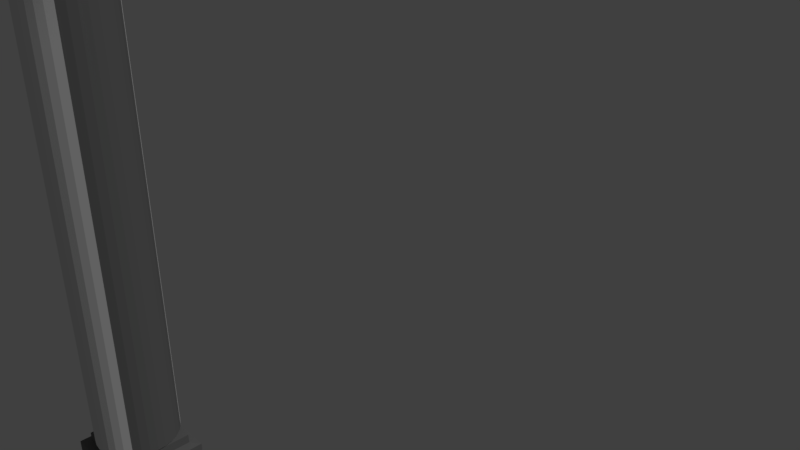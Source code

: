 # Source: dragonslayer.blend  (saved by Blender 2.79.0; exported with 4.5.12 LTS)
import bpy
from mathutils import Matrix  # noqa: F401  (used for matrix-valued properties, if any)

bpy.ops.wm.read_factory_settings(use_empty=True)
scene = bpy.context.scene
scene.name = 'Scene'

# ---- collections
col_collection_1 = bpy.data.collections.new('Collection 1'); scene.collection.children.link(col_collection_1)

# ---- materials (node trees are filled in below, after node groups)
mat_innerblade = bpy.data.materials.new('InnerBlade')
mat_innerblade.alpha_threshold = 0.0
mat_innerblade.diffuse_color = (0.1679, 0.1679, 0.1679, 1.0)
mat_innerblade.roughness = 0.5
mat_innerblade.specular_intensity = 0.9375
mat_outerblade = bpy.data.materials.new('OuterBlade')
mat_outerblade.alpha_threshold = 0.0
mat_outerblade.roughness = 0.5

# ---- material node trees

# ---- world
world_world = bpy.data.worlds.new('World'); scene.world = world_world
world_world.color = (0.05088, 0.05088, 0.05088)
world_world.use_sun_shadow = False
world_world.sun_shadow_jitter_overblur = 0.0
world_world.cycles.sampling_method = 'MANUAL'

# ---- cameras
cam_camera = bpy.data.cameras.new('Camera')
cam_camera.clip_end = 100.0
cam_camera.lens = 35.0
cam_camera.sensor_width = 32.0
cam_camera.sensor_height = 18.0
cam_camera.ortho_scale = 7.314
cam_camera.dof.focus_distance = 0.0

# ---- lights
light_lamp = bpy.data.lights.new('Lamp', 'SUN')
light_lamp.transmission_factor = 0.0
light_lamp.cutoff_distance = 30.0
light_lamp.angle = 0.1993
light_lamp.energy = 1.0
light_lamp.shadow_buffer_clip_start = 1.001
light_lamp.shadow_soft_size = 0.1
light_lamp.shadow_cascade_max_distance = 1000.0

# ---- meshes
me_cube_001 = bpy.data.meshes.new('Cube.001')
me_cube_001.from_pydata([(-1.0, -0.5839, 70.1), (-1.0, -0.6653, 70.1), (1.0, -0.5839, 70.1), (1.0, -0.6653, 70.1), (0.02227, -0.5839, 76.0), (0.02227, -0.6653, 76.0), (0.07279, -0.6314, 28.03), (-0.1715, -0.6314, 27.91), (-0.4064, -0.6314, 27.57), (-0.6229, -0.6314, 27.02), (-0.8126, -0.6314, 26.28), (-0.9684, -0.6314, 25.38), (-1.084, -0.6314, 24.35), (-1.155, -0.6314, 23.23), (-1.179, -0.6314, 22.07), (-1.155, -0.6314, 20.91), (1.301, -0.6314, 20.91), (1.325, -0.6314, 22.07), (1.301, -0.6314, 23.23), (1.23, -0.6314, 24.35), (1.114, -0.6314, 25.38), (0.9582, -0.6314, 26.28), (0.7685, -0.6314, 27.02), (0.552, -0.6314, 27.57), (0.3171, -0.6314, 27.91), (-1.0, -0.6246, 20.94), (-1.0, -0.6653, 70.1), (-1.0, -0.5839, 70.1), (1.0, -0.6246, 20.94), (1.0, -0.6653, 70.1), (1.0, -0.5839, 70.1), (0.02227, -0.6653, 76.0), (0.02227, -0.5839, 76.0), (0.02227, -0.6246, 20.94), (-1.584, -0.6246, 75.36), (-1.677, -0.6246, 20.94), (0.02869, -0.6246, 84.47), (1.583, -0.6246, 75.33), (1.675, -0.6246, 20.94), (0.07279, -0.6177, 28.03), (-0.1715, -0.6177, 27.91), (-0.4064, -0.6177, 27.57), (-0.6229, -0.6177, 27.02), (-0.8126, -0.6177, 26.28), (-0.9684, -0.6177, 25.38), (-1.084, -0.6177, 24.35), (-1.155, -0.6177, 23.23), (-1.179, -0.6177, 22.07), (-1.155, -0.6177, 20.91), (1.301, -0.6177, 20.91), (1.325, -0.6177, 22.07), (1.301, -0.6177, 23.23), (1.23, -0.6177, 24.35), (1.114, -0.6177, 25.38), (0.9582, -0.6177, 26.28), (0.7685, -0.6177, 27.02), (0.552, -0.6177, 27.57), (0.3171, -0.6177, 27.91), (-0.1696, -0.6519, 26.74), (0.07279, -0.6519, 26.86), (-0.4025, -0.6519, 26.41), (-0.6167, -0.6519, 25.86), (-0.8034, -0.6519, 25.13), (-0.9547, -0.6519, 24.26), (-1.063, -0.6519, 23.29), (-1.119, -0.6519, 22.42), (-1.126, -0.6519, 22.07), (-1.126, -0.6519, 22.08), (1.271, -0.6519, 22.07), (1.272, -0.6519, 22.08), (1.264, -0.6519, 22.42), (1.208, -0.6519, 23.29), (1.1, -0.6519, 24.26), (0.949, -0.6519, 25.13), (0.7623, -0.6519, 25.86), (0.5481, -0.6519, 26.41), (0.3152, -0.6519, 26.74), (-0.1703, -0.5928, 27.15), (0.07279, -0.5928, 27.27), (-0.4039, -0.5928, 26.81), (-0.6189, -0.5928, 26.27), (-0.8066, -0.5928, 25.54), (-0.9595, -0.5928, 24.65), (-1.07, -0.5928, 23.66), (-1.132, -0.5928, 22.7), (-1.145, -0.5928, 22.07), (-1.136, -0.5928, 21.67), (1.29, -0.5928, 22.07), (1.282, -0.5928, 21.67), (1.277, -0.5928, 22.7), (1.216, -0.5928, 23.66), (1.105, -0.5928, 24.65), (0.9522, -0.5928, 25.54), (0.7644, -0.5928, 26.27), (0.5495, -0.5928, 26.81), (0.3159, -0.5928, 27.15), (-0.1715, -0.6519, 27.91), (0.07279, -0.6519, 28.03), (-0.4064, -0.6519, 27.57), (-0.6229, -0.6519, 27.02), (-0.8126, -0.6519, 26.28), (-0.9684, -0.6519, 25.38), (-1.084, -0.6519, 24.35), (-1.155, -0.6519, 23.23), (-1.179, -0.6519, 22.07), (-1.155, -0.6519, 20.91), (1.325, -0.6519, 22.07), (1.301, -0.6519, 20.91), (1.301, -0.6519, 23.23), (1.23, -0.6519, 24.35), (1.114, -0.6519, 25.38), (0.9582, -0.6519, 26.28), (0.7685, -0.6519, 27.02), (0.552, -0.6519, 27.57), (0.3171, -0.6519, 27.91), (-0.1715, -0.5928, 27.91), (0.07279, -0.5928, 28.03), (-0.4064, -0.5928, 27.57), (-0.6229, -0.5928, 27.02), (-0.8126, -0.5928, 26.28), (-0.9684, -0.5928, 25.38), (-1.084, -0.5928, 24.35), (-1.155, -0.5928, 23.23), (-1.179, -0.5928, 22.07), (-1.155, -0.5928, 20.91), (1.325, -0.5928, 22.07), (1.301, -0.5928, 20.91), (1.301, -0.5928, 23.23), (1.23, -0.5928, 24.35), (1.114, -0.5928, 25.38), (0.9582, -0.5928, 26.28), (0.7685, -0.5928, 27.02), (0.552, -0.5928, 27.57), (0.3171, -0.5928, 27.91), (0.08665, -0.5558, 20.72), (0.08665, -0.5558, -6.887), (0.009867, -0.5573, 20.72), (0.009867, -0.5573, -6.887), (-0.06396, -0.5618, 20.72), (-0.06396, -0.5618, -6.887), (-0.132, -0.569, 20.72), (-0.132, -0.569, -6.887), (-0.1916, -0.5788, 20.72), (-0.1916, -0.5788, -6.887), (-0.2406, -0.5906, 20.72), (-0.2406, -0.5906, -6.887), (-0.277, -0.6042, 20.72), (-0.277, -0.6042, -6.887), (-0.2993, -0.6189, 20.72), (-0.2993, -0.6189, -6.887), (-0.3069, -0.6342, 20.72), (-0.3069, -0.6342, -6.887), (-0.2993, -0.6495, 20.72), (-0.2993, -0.6495, -6.887), (-0.277, -0.6642, 20.72), (-0.277, -0.6642, -6.887), (-0.2406, -0.6778, 20.72), (-0.2406, -0.6778, -6.887), (-0.1916, -0.6897, 20.72), (-0.1916, -0.6897, -6.887), (-0.132, -0.6994, 20.72), (-0.132, -0.6994, -6.887), (-0.06396, -0.7067, 20.72), (-0.06396, -0.7067, -6.887), (0.009867, -0.7111, 20.72), (0.009867, -0.7111, -6.887), (0.08665, -0.7126, 20.72), (0.08665, -0.7126, -6.887), (0.1634, -0.7111, 20.72), (0.1634, -0.7111, -6.887), (0.2373, -0.7067, 20.72), (0.2373, -0.7067, -6.887), (0.3053, -0.6994, 20.72), (0.3053, -0.6994, -6.887), (0.3649, -0.6897, 20.72), (0.3649, -0.6897, -6.887), (0.4139, -0.6778, 20.72), (0.4139, -0.6778, -6.887), (0.4502, -0.6642, 20.72), (0.4502, -0.6642, -6.887), (0.4726, -0.6495, 20.72), (0.4726, -0.6495, -6.887), (0.4802, -0.6342, 20.72), (0.4802, -0.6342, -6.887), (0.4726, -0.6189, 20.72), (0.4726, -0.6189, -6.887), (0.4502, -0.6042, 20.72), (0.4502, -0.6042, -6.887), (0.4139, -0.5906, 20.72), (0.4139, -0.5906, -6.887), (0.3649, -0.5788, 20.72), (0.3649, -0.5788, -6.887), (0.3053, -0.569, 20.72), (0.3053, -0.569, -6.887), (0.2373, -0.5618, 20.72), (0.2373, -0.5618, -6.887), (0.1634, -0.5573, 20.72), (0.1634, -0.5573, -6.887), (0.5495, -0.7186, -7.459), (0.5495, -0.7186, -9.899), (-0.2941, -0.5553, -7.459), (-0.2941, -0.5553, -9.899), (-0.2941, -0.7186, -7.459), (-0.2941, -0.7186, -9.899), (0.5495, -0.5553, -7.459), (0.5495, -0.5553, -9.899), (-0.2103, -0.5716, -6.948), (0.4657, -0.5716, -6.948), (-0.2103, -0.7024, -6.948), (0.4657, -0.7024, -6.948), (0.3379, -0.5963, -10.48), (-0.08248, -0.5963, -10.48), (-0.08248, -0.6777, -10.48), (0.3379, -0.6777, -10.48), (-0.2103, -0.5716, -7.387), (0.4657, -0.5716, -7.387), (-0.2103, -0.7024, -7.387), (0.4657, -0.7024, -7.387), (-0.2103, -0.5716, -6.948), (0.4657, -0.5716, -6.948), (-0.2103, -0.7024, -6.948), (0.4657, -0.7024, -6.948)], [], [(2, 4, 36, 37), (5, 3, 37, 36), (3, 28, 38, 37), (4, 2, 28, 33), (5, 1, 25, 33), (3, 5, 33, 28), (0, 4, 33, 25), (25, 1, 34, 35), (1, 5, 36, 34), (0, 25, 35, 34), (28, 2, 37, 38), (4, 0, 34, 36), (29, 37, 36, 31), (32, 36, 37, 30), (30, 37, 38, 28), (31, 33, 28, 29), (32, 33, 25, 27), (30, 28, 33, 32), (26, 25, 33, 31), (25, 35, 34, 27), (27, 34, 36, 32), (26, 34, 35, 25), (28, 38, 37, 29), (31, 36, 34, 26), (7, 6, 24, 23, 22, 21, 20, 19, 18, 17, 16, 15, 14, 13, 12, 11, 10, 9, 8), (40, 39, 57, 56, 55, 54, 53, 52, 51, 50, 49, 48, 47, 46, 45, 44, 43, 42, 41), (58, 60, 61, 62, 63, 64, 65, 66, 67, 69, 68, 70, 71, 72, 73, 74, 75, 76, 59), (21, 22, 112, 111), (13, 14, 104, 103), (6, 7, 96, 97), (15, 16, 107, 105), (22, 23, 113, 112), (14, 15, 105, 104), (7, 8, 98, 96), (23, 24, 114, 113), (16, 17, 106, 107), (8, 9, 99, 98), (24, 6, 97, 114), (17, 18, 108, 106), (9, 10, 100, 99), (18, 19, 109, 108), (10, 11, 101, 100), (19, 20, 110, 109), (11, 12, 102, 101), (20, 21, 111, 110), (12, 13, 103, 102), (77, 79, 80, 81, 82, 83, 84, 85, 86, 88, 87, 89, 90, 91, 92, 93, 94, 95, 78), (41, 42, 118, 117), (57, 39, 116, 133), (50, 51, 127, 125), (42, 43, 119, 118), (51, 52, 128, 127), (43, 44, 120, 119), (48, 49, 126, 124), (52, 53, 129, 128), (44, 45, 121, 120), (53, 54, 130, 129), (45, 46, 122, 121), (54, 55, 131, 130), (46, 47, 123, 122), (39, 40, 115, 116), (55, 56, 132, 131), (47, 48, 124, 123), (40, 41, 117, 115), (56, 57, 133, 132), (49, 50, 125, 126), (58, 59, 97, 96), (60, 58, 96, 98), (61, 60, 98, 99), (62, 61, 99, 100), (63, 62, 100, 101), (64, 63, 101, 102), (65, 64, 102, 103), (66, 65, 103, 104), (67, 66, 104, 105), (68, 69, 107, 106), (70, 68, 106, 108), (71, 70, 108, 109), (72, 71, 109, 110), (73, 72, 110, 111), (74, 73, 111, 112), (75, 74, 112, 113), (76, 75, 113, 114), (59, 76, 114, 97), (69, 67, 105, 107), (77, 78, 116, 115), (79, 77, 115, 117), (80, 79, 117, 118), (81, 80, 118, 119), (82, 81, 119, 120), (83, 82, 120, 121), (84, 83, 121, 122), (85, 84, 122, 123), (86, 85, 123, 124), (87, 88, 126, 125), (89, 87, 125, 127), (90, 89, 127, 128), (91, 90, 128, 129), (92, 91, 129, 130), (93, 92, 130, 131), (94, 93, 131, 132), (95, 94, 132, 133), (78, 95, 133, 116), (88, 86, 124, 126), (134, 135, 137, 136), (136, 137, 139, 138), (138, 139, 141, 140), (140, 141, 143, 142), (142, 143, 145, 144), (144, 145, 147, 146), (146, 147, 149, 148), (148, 149, 151, 150), (150, 151, 153, 152), (152, 153, 155, 154), (154, 155, 157, 156), (156, 157, 159, 158), (158, 159, 161, 160), (160, 161, 163, 162), (162, 163, 165, 164), (164, 165, 167, 166), (166, 167, 169, 168), (168, 169, 171, 170), (170, 171, 173, 172), (172, 173, 175, 174), (174, 175, 177, 176), (176, 177, 179, 178), (178, 179, 181, 180), (180, 181, 183, 182), (182, 183, 185, 184), (184, 185, 187, 186), (186, 187, 189, 188), (188, 189, 191, 190), (190, 191, 193, 192), (192, 193, 195, 194), (137, 135, 197, 195, 193, 191, 189, 187, 185, 183, 181, 179, 177, 175, 173, 171, 169, 167, 165, 163, 161, 159, 157, 155, 153, 151, 149, 147, 145, 143, 141, 139), (194, 195, 197, 196), (196, 197, 135, 134), (134, 136, 138, 140, 142, 144, 146, 148, 150, 152, 154, 156, 158, 160, 162, 164, 166, 168, 170, 172, 174, 176, 178, 180, 182, 184, 186, 188, 190, 192, 194, 196), (203, 202, 200, 201), (204, 200, 214, 215), (205, 199, 213, 210), (199, 198, 202, 203), (205, 204, 198, 199), (201, 200, 204, 205), (207, 206, 208, 209), (208, 206, 218, 220), (207, 209, 221, 219), (202, 198, 217, 216), (211, 210, 213, 212), (199, 203, 212, 213), (203, 201, 211, 212), (201, 205, 210, 211), (216, 217, 221, 220), (215, 214, 218, 219), (217, 215, 219, 221), (214, 216, 220, 218), (198, 204, 215, 217), (209, 208, 220, 221), (200, 202, 216, 214), (206, 207, 219, 218)])
me_cube_001.polygons.foreach_set('material_index', [0, 1, 1, 0, 0, 0, 0, 0, 0, 1, 0, 1, 0, 1, 1, 0, 0, 0, 0, 0, 0, 1, 0, 1, 0, 0, 0, 0, 0, 0, 0, 0, 0, 0, 0, 0, 0, 0, 0, 0, 0, 0, 0, 0, 0, 0, 0, 0, 0, 0, 0, 0, 0, 0, 0, 0, 0, 0, 0, 0, 0, 0, 0, 0, 0, 0, 0, 0, 0, 0, 0, 0, 0, 0, 0, 0, 0, 0, 0, 0, 0, 0, 0, 0, 0, 0, 0, 0, 0, 0, 0, 0, 0, 0, 0, 0, 0, 0, 0, 0, 0, 0, 0, 0, 1, 1, 1, 1, 1, 1, 1, 1, 1, 1, 1, 1, 1, 1, 1, 1, 1, 1, 1, 1, 1, 0, 0, 0, 0, 0, 0, 0, 0, 1, 1, 1, 1, 1, 0, 0, 0, 0, 0, 0, 0, 0, 0, 0, 0, 0, 0, 0, 0, 0, 0, 0, 0, 0, 0, 0])
me_cube_001.materials.append(mat_innerblade)
me_cube_001.materials.append(mat_outerblade)
me_cube_001.use_remesh_preserve_volume = False
me_cube_001.use_remesh_preserve_attributes = False
me_cube_001.use_mirror_vertex_groups = False
me_cube_001.update()

# ---- objects
ob_sword = bpy.data.objects.new('Sword', me_cube_001)
ob_lamp = bpy.data.objects.new('Lamp', light_lamp)
ob_camera = bpy.data.objects.new('Camera', cam_camera)

# ---- transforms, parenting, visibility, modifiers, constraints
ob_sword.location = (-0.04225, 0.2421, 0.7243)
ob_sword.scale = (1.116, 5.767, 0.2346)
ob_sword.lineart.crease_threshold = 0.0
_m = ob_sword.modifiers.new('Mirror.001', 'MIRROR')
_m.use_axis = (False, False, False)
ob_lamp.location = (2.698, 1.117, 4.943)
ob_lamp.rotation_euler = (0.6503, 0.05522, 1.866)
ob_lamp.lock_rotations_4d = False
ob_lamp.empty_display_type = 'ARROWS'
ob_lamp.color = (0.0, 0.0, 0.0, 0.0)
ob_lamp.lineart.crease_threshold = 0.0
ob_camera.location = (7.481, -6.508, 5.344)
ob_camera.rotation_euler = (1.109, 0.0, 0.8149)
ob_camera.lock_rotations_4d = False
ob_camera.empty_display_type = 'ARROWS'
ob_camera.color = (0.0, 0.0, 0.0, 0.0)
ob_camera.hide_select = True
ob_camera.display_type = 'WIRE'
ob_camera.lineart.crease_threshold = 0.0

# ---- collection membership
col_collection_1.objects.link(ob_sword)
col_collection_1.objects.link(ob_lamp)
col_collection_1.objects.link(ob_camera)

# ---- scene / render settings (as saved in the file)
scene.camera = ob_camera
scene.frame_start = 1; scene.frame_end = 250; scene.frame_set(1)
scene.render.engine = 'CYCLES'
scene.render.resolution_percentage = 50
scene.render.dither_intensity = 0.0
scene.cycles.use_denoising = False
scene.cycles.samples = 128
scene.cycles.sampling_pattern = 'TABULATED_SOBOL'
scene.cycles.use_adaptive_sampling = False
scene.cycles.use_light_tree = False
scene.cycles.blur_glossy = 0.0
scene.cycles.sample_clamp_indirect = 0.0
scene.view_settings.view_transform = 'Standard'
bpy.context.view_layer.update()
